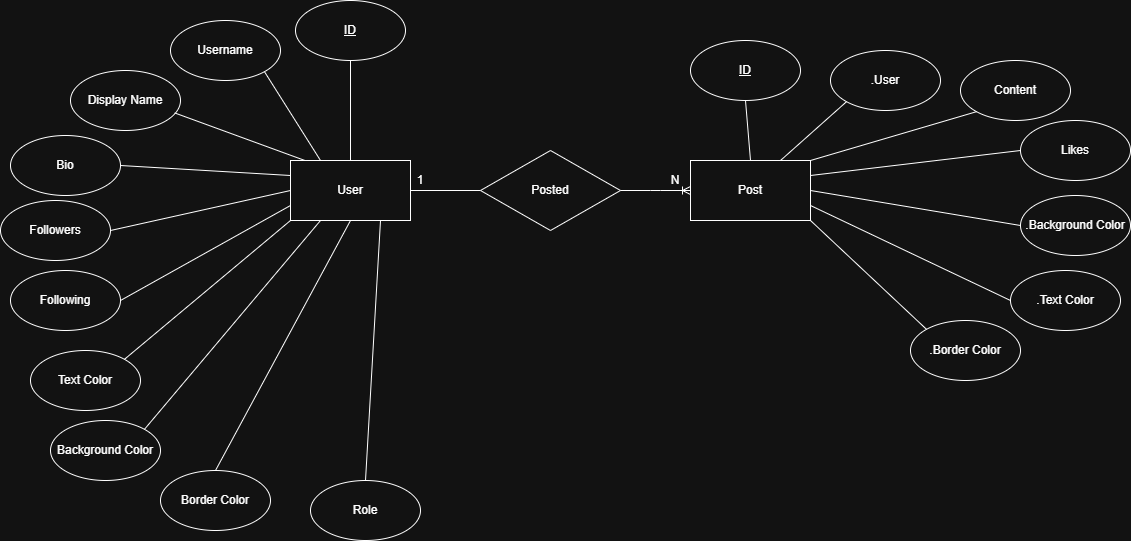

The diagram above was exported from draw.io. Its source (the exported page's mxGraphModel, read from the mxfile embedded in the PNG):
<mxGraphModel dx="2441" dy="888" grid="1" gridSize="10" guides="1" tooltips="1" connect="1" arrows="1" fold="1" page="1" pageScale="1" pageWidth="827" pageHeight="1169" math="0" shadow="0">
  <root>
    <mxCell id="0" />
    <mxCell id="1" parent="0" />
    <mxCell id="pgh4DkI7DGZJUiTsqGUP-1" parent="1" style="rounded=0;whiteSpace=wrap;html=1;" value="User" vertex="1">
      <mxGeometry height="60" width="120" x="160" y="330" as="geometry" />
    </mxCell>
    <mxCell id="pgh4DkI7DGZJUiTsqGUP-2" parent="1" style="rounded=0;whiteSpace=wrap;html=1;" value="Post" vertex="1">
      <mxGeometry height="60" width="120" x="560" y="330" as="geometry" />
    </mxCell>
    <mxCell id="pgh4DkI7DGZJUiTsqGUP-3" parent="1" style="rhombus;whiteSpace=wrap;html=1;" value="Posted" vertex="1">
      <mxGeometry height="80" width="140" x="350" y="320" as="geometry" />
    </mxCell>
    <mxCell id="pgh4DkI7DGZJUiTsqGUP-5" edge="1" parent="1" source="pgh4DkI7DGZJUiTsqGUP-1" style="endArrow=none;html=1;rounded=0;entryX=0;entryY=0.5;entryDx=0;entryDy=0;exitX=1;exitY=0.5;exitDx=0;exitDy=0;" target="pgh4DkI7DGZJUiTsqGUP-3" value="">
      <mxGeometry height="50" relative="1" width="50" as="geometry">
        <Array as="points" />
        <mxPoint x="480" y="470" as="sourcePoint" />
        <mxPoint x="530" y="420" as="targetPoint" />
      </mxGeometry>
    </mxCell>
    <mxCell id="pgh4DkI7DGZJUiTsqGUP-6" edge="1" parent="1" source="pgh4DkI7DGZJUiTsqGUP-3" style="edgeStyle=entityRelationEdgeStyle;fontSize=12;html=1;endArrow=ERoneToMany;rounded=0;exitX=1;exitY=0.5;exitDx=0;exitDy=0;entryX=0;entryY=0.5;entryDx=0;entryDy=0;" target="pgh4DkI7DGZJUiTsqGUP-2" value="">
      <mxGeometry height="100" relative="1" width="100" as="geometry">
        <mxPoint x="700" y="460" as="sourcePoint" />
        <mxPoint x="680" y="510" as="targetPoint" />
      </mxGeometry>
    </mxCell>
    <mxCell id="pgh4DkI7DGZJUiTsqGUP-7" parent="1" style="text;html=1;whiteSpace=wrap;strokeColor=none;fillColor=none;align=center;verticalAlign=middle;rounded=0;" value="N" vertex="1">
      <mxGeometry height="20" width="30" x="530" y="340" as="geometry" />
    </mxCell>
    <mxCell id="pgh4DkI7DGZJUiTsqGUP-8" parent="1" style="text;html=1;whiteSpace=wrap;strokeColor=none;fillColor=none;align=center;verticalAlign=middle;rounded=0;" value="1" vertex="1">
      <mxGeometry height="30" width="20" x="280" y="335" as="geometry" />
    </mxCell>
    <mxCell id="pgh4DkI7DGZJUiTsqGUP-9" parent="1" style="ellipse;whiteSpace=wrap;html=1;" value="&lt;u&gt;ID&lt;/u&gt;" vertex="1">
      <mxGeometry height="60" width="110" x="165" y="170" as="geometry" />
    </mxCell>
    <mxCell id="pgh4DkI7DGZJUiTsqGUP-10" parent="1" style="ellipse;whiteSpace=wrap;html=1;" value="&lt;u&gt;ID&lt;/u&gt;" vertex="1">
      <mxGeometry height="60" width="110" x="560" y="210" as="geometry" />
    </mxCell>
    <mxCell id="pgh4DkI7DGZJUiTsqGUP-11" parent="1" style="ellipse;whiteSpace=wrap;html=1;" value=".User" vertex="1">
      <mxGeometry height="60" width="110" x="700" y="220" as="geometry" />
    </mxCell>
    <mxCell id="pgh4DkI7DGZJUiTsqGUP-12" parent="1" style="ellipse;whiteSpace=wrap;html=1;" value="Content" vertex="1">
      <mxGeometry height="60" width="110" x="830" y="230" as="geometry" />
    </mxCell>
    <mxCell id="pgh4DkI7DGZJUiTsqGUP-13" parent="1" style="ellipse;whiteSpace=wrap;html=1;" value="Likes" vertex="1">
      <mxGeometry height="60" width="110" x="890" y="290" as="geometry" />
    </mxCell>
    <mxCell id="pgh4DkI7DGZJUiTsqGUP-14" parent="1" style="ellipse;whiteSpace=wrap;html=1;" value=".Text Color" vertex="1">
      <mxGeometry height="60" width="110" x="880" y="440" as="geometry" />
    </mxCell>
    <mxCell id="pgh4DkI7DGZJUiTsqGUP-15" parent="1" style="ellipse;whiteSpace=wrap;html=1;" value=".Background Color" vertex="1">
      <mxGeometry height="60" width="110" x="890" y="365" as="geometry" />
    </mxCell>
    <mxCell id="pgh4DkI7DGZJUiTsqGUP-16" parent="1" style="ellipse;whiteSpace=wrap;html=1;" value=".Border Color" vertex="1">
      <mxGeometry height="60" width="110" x="780" y="490" as="geometry" />
    </mxCell>
    <mxCell id="pgh4DkI7DGZJUiTsqGUP-17" parent="1" style="ellipse;whiteSpace=wrap;html=1;" value="Display Name" vertex="1">
      <mxGeometry height="60" width="110" x="-60" y="240" as="geometry" />
    </mxCell>
    <mxCell id="pgh4DkI7DGZJUiTsqGUP-18" parent="1" style="ellipse;whiteSpace=wrap;html=1;" value="Username" vertex="1">
      <mxGeometry height="60" width="110" x="40" y="190" as="geometry" />
    </mxCell>
    <mxCell id="pgh4DkI7DGZJUiTsqGUP-19" parent="1" style="ellipse;whiteSpace=wrap;html=1;" value="Bio" vertex="1">
      <mxGeometry height="60" width="110" x="-120" y="305" as="geometry" />
    </mxCell>
    <mxCell id="pgh4DkI7DGZJUiTsqGUP-20" parent="1" style="ellipse;whiteSpace=wrap;html=1;" value="Followers" vertex="1">
      <mxGeometry height="60" width="110" x="-130" y="370" as="geometry" />
    </mxCell>
    <mxCell id="pgh4DkI7DGZJUiTsqGUP-21" parent="1" style="ellipse;whiteSpace=wrap;html=1;" value="Following" vertex="1">
      <mxGeometry height="60" width="110" x="-120" y="440" as="geometry" />
    </mxCell>
    <mxCell id="pgh4DkI7DGZJUiTsqGUP-22" parent="1" style="ellipse;whiteSpace=wrap;html=1;" value="Text Color" vertex="1">
      <mxGeometry height="60" width="110" x="-100" y="520" as="geometry" />
    </mxCell>
    <mxCell id="pgh4DkI7DGZJUiTsqGUP-23" parent="1" style="ellipse;whiteSpace=wrap;html=1;" value="Background Color" vertex="1">
      <mxGeometry height="60" width="110" x="-80" y="590" as="geometry" />
    </mxCell>
    <mxCell id="pgh4DkI7DGZJUiTsqGUP-24" parent="1" style="ellipse;whiteSpace=wrap;html=1;" value="Border Color" vertex="1">
      <mxGeometry height="60" width="110" x="30" y="640" as="geometry" />
    </mxCell>
    <mxCell id="pgh4DkI7DGZJUiTsqGUP-25" parent="1" style="ellipse;whiteSpace=wrap;html=1;" value="Role" vertex="1">
      <mxGeometry height="60" width="110" x="180" y="650" as="geometry" />
    </mxCell>
    <mxCell id="pgh4DkI7DGZJUiTsqGUP-26" edge="1" parent="1" source="pgh4DkI7DGZJUiTsqGUP-2" style="endArrow=none;html=1;rounded=0;entryX=0.5;entryY=1;entryDx=0;entryDy=0;exitX=0.5;exitY=0;exitDx=0;exitDy=0;" target="pgh4DkI7DGZJUiTsqGUP-10" value="">
      <mxGeometry height="50" relative="1" width="50" as="geometry">
        <mxPoint x="460" y="280" as="sourcePoint" />
        <mxPoint x="510" y="230" as="targetPoint" />
      </mxGeometry>
    </mxCell>
    <mxCell id="pgh4DkI7DGZJUiTsqGUP-27" edge="1" parent="1" source="pgh4DkI7DGZJUiTsqGUP-2" style="endArrow=none;html=1;rounded=0;entryX=0;entryY=1;entryDx=0;entryDy=0;exitX=0.75;exitY=0;exitDx=0;exitDy=0;" target="pgh4DkI7DGZJUiTsqGUP-11" value="">
      <mxGeometry height="50" relative="1" width="50" as="geometry">
        <mxPoint x="690" y="450" as="sourcePoint" />
        <mxPoint x="740" y="400" as="targetPoint" />
      </mxGeometry>
    </mxCell>
    <mxCell id="pgh4DkI7DGZJUiTsqGUP-29" edge="1" parent="1" source="pgh4DkI7DGZJUiTsqGUP-2" style="endArrow=none;html=1;rounded=0;entryX=0;entryY=1;entryDx=0;entryDy=0;exitX=1;exitY=0;exitDx=0;exitDy=0;" target="pgh4DkI7DGZJUiTsqGUP-12" value="">
      <mxGeometry height="50" relative="1" width="50" as="geometry">
        <mxPoint x="827" y="390" as="sourcePoint" />
        <mxPoint x="877" y="340" as="targetPoint" />
      </mxGeometry>
    </mxCell>
    <mxCell id="pgh4DkI7DGZJUiTsqGUP-30" edge="1" parent="1" source="pgh4DkI7DGZJUiTsqGUP-2" style="endArrow=none;html=1;rounded=0;entryX=0;entryY=0.5;entryDx=0;entryDy=0;exitX=1;exitY=0.25;exitDx=0;exitDy=0;" target="pgh4DkI7DGZJUiTsqGUP-13" value="">
      <mxGeometry height="50" relative="1" width="50" as="geometry">
        <mxPoint x="700" y="460" as="sourcePoint" />
        <mxPoint x="750" y="410" as="targetPoint" />
      </mxGeometry>
    </mxCell>
    <mxCell id="pgh4DkI7DGZJUiTsqGUP-31" edge="1" parent="1" source="pgh4DkI7DGZJUiTsqGUP-2" style="endArrow=none;html=1;rounded=0;exitX=1;exitY=0.5;exitDx=0;exitDy=0;entryX=0;entryY=0.5;entryDx=0;entryDy=0;" target="pgh4DkI7DGZJUiTsqGUP-15" value="">
      <mxGeometry height="50" relative="1" width="50" as="geometry">
        <mxPoint x="660" y="470" as="sourcePoint" />
        <mxPoint x="710" y="420" as="targetPoint" />
      </mxGeometry>
    </mxCell>
    <mxCell id="pgh4DkI7DGZJUiTsqGUP-32" edge="1" parent="1" source="pgh4DkI7DGZJUiTsqGUP-2" style="endArrow=none;html=1;rounded=0;entryX=0;entryY=0.5;entryDx=0;entryDy=0;exitX=1;exitY=0.75;exitDx=0;exitDy=0;" target="pgh4DkI7DGZJUiTsqGUP-14" value="">
      <mxGeometry height="50" relative="1" width="50" as="geometry">
        <mxPoint x="710" y="383" as="sourcePoint" />
        <mxPoint x="710" y="490" as="targetPoint" />
      </mxGeometry>
    </mxCell>
    <mxCell id="pgh4DkI7DGZJUiTsqGUP-33" edge="1" parent="1" source="pgh4DkI7DGZJUiTsqGUP-2" style="endArrow=none;html=1;rounded=0;entryX=0;entryY=0;entryDx=0;entryDy=0;exitX=1;exitY=1;exitDx=0;exitDy=0;" target="pgh4DkI7DGZJUiTsqGUP-16" value="">
      <mxGeometry height="50" relative="1" width="50" as="geometry">
        <mxPoint x="620" y="550" as="sourcePoint" />
        <mxPoint x="670" y="500" as="targetPoint" />
      </mxGeometry>
    </mxCell>
    <mxCell id="pgh4DkI7DGZJUiTsqGUP-34" edge="1" parent="1" source="pgh4DkI7DGZJUiTsqGUP-1" style="endArrow=none;html=1;rounded=0;entryX=0.5;entryY=1;entryDx=0;entryDy=0;exitX=0.5;exitY=0;exitDx=0;exitDy=0;" target="pgh4DkI7DGZJUiTsqGUP-9" value="">
      <mxGeometry height="50" relative="1" width="50" as="geometry">
        <mxPoint x="480" y="285" as="sourcePoint" />
        <mxPoint x="530" y="235" as="targetPoint" />
      </mxGeometry>
    </mxCell>
    <mxCell id="pgh4DkI7DGZJUiTsqGUP-38" edge="1" parent="1" source="pgh4DkI7DGZJUiTsqGUP-1" style="endArrow=none;html=1;rounded=0;entryX=1;entryY=1;entryDx=0;entryDy=0;exitX=0.25;exitY=0;exitDx=0;exitDy=0;" target="pgh4DkI7DGZJUiTsqGUP-18" value="">
      <mxGeometry height="50" relative="1" width="50" as="geometry">
        <mxPoint x="80" y="360" as="sourcePoint" />
        <mxPoint x="130" y="310" as="targetPoint" />
      </mxGeometry>
    </mxCell>
    <mxCell id="pgh4DkI7DGZJUiTsqGUP-39" edge="1" parent="1" source="pgh4DkI7DGZJUiTsqGUP-1" style="endArrow=none;html=1;rounded=0;entryX=0.947;entryY=0.707;entryDx=0;entryDy=0;entryPerimeter=0;exitX=0.123;exitY=0.002;exitDx=0;exitDy=0;exitPerimeter=0;" target="pgh4DkI7DGZJUiTsqGUP-17" value="">
      <mxGeometry height="50" relative="1" width="50" as="geometry">
        <mxPoint x="190" y="380" as="sourcePoint" />
        <mxPoint x="240" y="330" as="targetPoint" />
      </mxGeometry>
    </mxCell>
    <mxCell id="pgh4DkI7DGZJUiTsqGUP-40" edge="1" parent="1" source="pgh4DkI7DGZJUiTsqGUP-19" style="endArrow=none;html=1;rounded=0;exitX=1;exitY=0.5;exitDx=0;exitDy=0;entryX=0;entryY=0.25;entryDx=0;entryDy=0;" target="pgh4DkI7DGZJUiTsqGUP-1" value="">
      <mxGeometry height="50" relative="1" width="50" as="geometry">
        <mxPoint x="120" y="470" as="sourcePoint" />
        <mxPoint x="170" y="420" as="targetPoint" />
      </mxGeometry>
    </mxCell>
    <mxCell id="pgh4DkI7DGZJUiTsqGUP-41" edge="1" parent="1" source="pgh4DkI7DGZJUiTsqGUP-20" style="endArrow=none;html=1;rounded=0;exitX=1;exitY=0.5;exitDx=0;exitDy=0;entryX=0;entryY=0.5;entryDx=0;entryDy=0;" target="pgh4DkI7DGZJUiTsqGUP-1" value="">
      <mxGeometry height="50" relative="1" width="50" as="geometry">
        <mxPoint x="190" y="380" as="sourcePoint" />
        <mxPoint x="240" y="330" as="targetPoint" />
      </mxGeometry>
    </mxCell>
    <mxCell id="pgh4DkI7DGZJUiTsqGUP-42" edge="1" parent="1" source="pgh4DkI7DGZJUiTsqGUP-21" style="endArrow=none;html=1;rounded=0;exitX=1;exitY=0.5;exitDx=0;exitDy=0;entryX=0;entryY=0.75;entryDx=0;entryDy=0;" target="pgh4DkI7DGZJUiTsqGUP-1" value="">
      <mxGeometry height="50" relative="1" width="50" as="geometry">
        <mxPoint x="70" y="500" as="sourcePoint" />
        <mxPoint x="120" y="450" as="targetPoint" />
      </mxGeometry>
    </mxCell>
    <mxCell id="pgh4DkI7DGZJUiTsqGUP-43" edge="1" parent="1" source="pgh4DkI7DGZJUiTsqGUP-22" style="endArrow=none;html=1;rounded=0;exitX=1;exitY=0;exitDx=0;exitDy=0;entryX=0;entryY=1;entryDx=0;entryDy=0;" target="pgh4DkI7DGZJUiTsqGUP-1" value="">
      <mxGeometry height="50" relative="1" width="50" as="geometry">
        <mxPoint x="140" y="510" as="sourcePoint" />
        <mxPoint x="190" y="460" as="targetPoint" />
      </mxGeometry>
    </mxCell>
    <mxCell id="pgh4DkI7DGZJUiTsqGUP-44" edge="1" parent="1" source="pgh4DkI7DGZJUiTsqGUP-23" style="endArrow=none;html=1;rounded=0;exitX=1;exitY=0;exitDx=0;exitDy=0;entryX=0.25;entryY=1;entryDx=0;entryDy=0;" target="pgh4DkI7DGZJUiTsqGUP-1" value="">
      <mxGeometry height="50" relative="1" width="50" as="geometry">
        <mxPoint x="280" y="530" as="sourcePoint" />
        <mxPoint x="330" y="480" as="targetPoint" />
      </mxGeometry>
    </mxCell>
    <mxCell id="pgh4DkI7DGZJUiTsqGUP-45" edge="1" parent="1" source="pgh4DkI7DGZJUiTsqGUP-24" style="endArrow=none;html=1;rounded=0;exitX=0.5;exitY=0;exitDx=0;exitDy=0;entryX=0.5;entryY=1;entryDx=0;entryDy=0;" target="pgh4DkI7DGZJUiTsqGUP-1" value="">
      <mxGeometry height="50" relative="1" width="50" as="geometry">
        <mxPoint x="170" y="640" as="sourcePoint" />
        <mxPoint x="220" y="590" as="targetPoint" />
      </mxGeometry>
    </mxCell>
    <mxCell id="pgh4DkI7DGZJUiTsqGUP-46" edge="1" parent="1" source="pgh4DkI7DGZJUiTsqGUP-25" style="endArrow=none;html=1;rounded=0;exitX=0.5;exitY=0;exitDx=0;exitDy=0;entryX=0.75;entryY=1;entryDx=0;entryDy=0;" target="pgh4DkI7DGZJUiTsqGUP-1" value="">
      <mxGeometry height="50" relative="1" width="50" as="geometry">
        <mxPoint x="310" y="620" as="sourcePoint" />
        <mxPoint x="360" y="570" as="targetPoint" />
      </mxGeometry>
    </mxCell>
  </root>
</mxGraphModel>